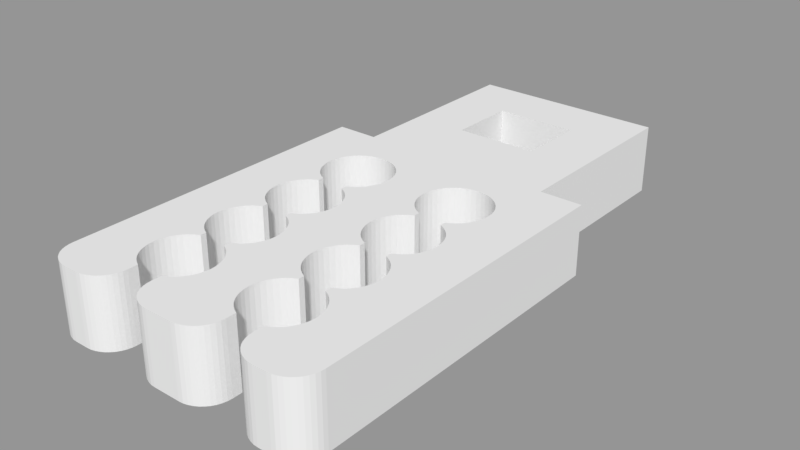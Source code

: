 # Source: AnimatedPanelBuildInstruction.blend  (saved by Blender 2.79.0; exported with 4.5.12 LTS)
import bpy
from mathutils import Matrix  # noqa: F401  (used for matrix-valued properties, if any)

bpy.ops.wm.read_factory_settings(use_empty=True)
scene = bpy.context.scene
scene.name = 'Holder.8'

# ---- collections
col_collection_1_004 = bpy.data.collections.new('Collection 1.004'); scene.collection.children.link(col_collection_1_004)

# ---- meshes
me_holder_8 = bpy.data.meshes.new('Holder.8')
me_holder_8.from_pydata([(-0.03, 0.05, 0.03), (-0.03, -2.384e-09, 0.03), (-0.03, 0.05, -1.907e-08), (-0.03, 0.0, -1.907e-08), (0.03, 0.05, 0.03), (0.03, 0.05, -1.907e-08), (0.03, -2.384e-09, 0.03), (0.03, 0.0, -1.907e-08), (-0.1, -0.28, 0.03), (-0.1, -0.05, 0.03), (-0.1, -0.28, -3.815e-08), (-0.1, -0.05, -1.907e-08), (-0.08, -0.3, -3.815e-08), (-0.08, -0.3, 0.03), (-0.08313, -0.2998, -3.815e-08), (-0.08313, -0.2998, 0.03), (-0.08618, -0.299, 0.03), (-0.08618, -0.299, -3.815e-08), (-0.08908, -0.2978, 0.03), (-0.08908, -0.2978, -3.815e-08), (-0.09176, -0.2962, 0.03), (-0.09176, -0.2962, -3.815e-08), (-0.09414, -0.2941, 0.03), (-0.09414, -0.2941, -3.815e-08), (-0.09618, -0.2918, 0.03), (-0.09618, -0.2918, -3.815e-08), (-0.09782, -0.2891, 0.03), (-0.09782, -0.2891, -3.815e-08), (-0.09902, -0.2862, 0.03), (-0.09902, -0.2862, -3.815e-08), (-0.09975, -0.2831, 0.03), (-0.09975, -0.2831, -3.815e-08), (-0.07, -0.3, 0.03), (-0.07, -0.3, -3.815e-08), (-0.05, -0.28, -3.815e-08), (-0.05, -0.28, 0.03), (-0.05025, -0.2831, -3.815e-08), (-0.05025, -0.2831, 0.03), (-0.05098, -0.2862, 0.03), (-0.05098, -0.2862, -3.815e-08), (-0.05218, -0.2891, 0.03), (-0.05218, -0.2891, -3.815e-08), (-0.05382, -0.2918, 0.03), (-0.05382, -0.2918, -3.815e-08), (-0.05586, -0.2941, 0.03), (-0.05586, -0.2941, -3.815e-08), (-0.05824, -0.2962, 0.03), (-0.05824, -0.2962, -3.815e-08), (-0.06092, -0.2978, 0.03), (-0.06092, -0.2978, -3.815e-08), (-0.06382, -0.299, 0.03), (-0.06382, -0.299, -3.815e-08), (-0.06687, -0.2998, 0.03), (-0.06687, -0.2998, -3.815e-08), (-0.05, -0.2729, 0.03), (-0.05, -0.2729, -3.815e-08), (-0.05, -0.2271, 0.03), (-0.0532, -0.2288, 0.03), (-0.05, -0.2271, -3.815e-08), (-0.0532, -0.2288, -3.815e-08), (-0.05613, -0.2309, 0.03), (-0.05613, -0.2309, -3.815e-08), (-0.05872, -0.2334, 0.03), (-0.05872, -0.2334, -3.815e-08), (-0.06092, -0.2363, 0.03), (-0.06092, -0.2363, -3.815e-08), (-0.06267, -0.2395, 0.03), (-0.06267, -0.2395, -3.815e-08), (-0.06396, -0.2429, 0.03), (-0.06396, -0.2429, -3.815e-08), (-0.06474, -0.2464, 0.03), (-0.06474, -0.2464, -3.815e-08), (-0.065, -0.25, 0.03), (-0.065, -0.25, -3.815e-08), (-0.06474, -0.2536, 0.03), (-0.06474, -0.2536, -3.815e-08), (-0.06396, -0.2571, 0.03), (-0.06396, -0.2571, -3.815e-08), (-0.06267, -0.2605, 0.03), (-0.06267, -0.2605, -3.815e-08), (-0.06092, -0.2637, 0.03), (-0.06092, -0.2637, -3.815e-08), (-0.05872, -0.2666, 0.03), (-0.05872, -0.2666, -3.815e-08), (-0.05613, -0.2691, 0.03), (-0.05613, -0.2691, -3.815e-08), (-0.0532, -0.2712, 0.03), (-0.0532, -0.2712, -3.815e-08), (-0.05, -0.2229, 0.03), (-0.05, -0.2229, -3.815e-08), (-0.05, -0.1771, 0.03), (-0.0532, -0.1788, 0.03), (-0.05, -0.1771, -3.815e-08), (-0.0532, -0.1788, -3.815e-08), (-0.05613, -0.1809, 0.03), (-0.05613, -0.1809, -3.815e-08), (-0.05872, -0.1834, 0.03), (-0.05872, -0.1834, -3.815e-08), (-0.06092, -0.1863, 0.03), (-0.06092, -0.1863, -3.815e-08), (-0.06267, -0.1895, 0.03), (-0.06267, -0.1895, -3.815e-08), (-0.06396, -0.1929, 0.03), (-0.06396, -0.1929, -3.815e-08), (-0.06474, -0.1964, 0.03), (-0.06474, -0.1964, -3.815e-08), (-0.065, -0.2, 0.03), (-0.065, -0.2, -3.815e-08), (-0.06474, -0.2036, 0.03), (-0.06474, -0.2036, -3.815e-08), (-0.06396, -0.2071, 0.03), (-0.06396, -0.2071, -3.815e-08), (-0.06267, -0.2105, 0.03), (-0.06267, -0.2105, -3.815e-08), (-0.06092, -0.2137, 0.03), (-0.06092, -0.2137, -3.815e-08), (-0.05872, -0.2166, 0.03), (-0.05872, -0.2166, -3.815e-08), (-0.05613, -0.2191, 0.03), (-0.05613, -0.2191, -3.815e-08), (-0.0532, -0.2212, 0.03), (-0.0532, -0.2212, -3.815e-08), (-0.05, -0.1729, 0.03), (-0.05, -0.1729, -3.815e-08), (-0.05, -0.1271, 0.03), (-0.0532, -0.1288, 0.03), (-0.05, -0.1271, -3.815e-08), (-0.0532, -0.1288, -3.815e-08), (-0.05613, -0.1309, 0.03), (-0.05613, -0.1309, -3.815e-08), (-0.05872, -0.1334, 0.03), (-0.05872, -0.1334, -3.815e-08), (-0.06092, -0.1363, 0.03), (-0.06092, -0.1363, -3.815e-08), (-0.06267, -0.1395, 0.03), (-0.06267, -0.1395, -3.815e-08), (-0.06396, -0.1429, 0.03), (-0.06396, -0.1429, -3.815e-08), (-0.06474, -0.1464, 0.03), (-0.06474, -0.1464, -3.815e-08), (-0.065, -0.15, 0.03), (-0.065, -0.15, -3.815e-08), (-0.06474, -0.1536, 0.03), (-0.06474, -0.1536, -3.815e-08), (-0.06396, -0.1571, 0.03), (-0.06396, -0.1571, -3.815e-08), (-0.06267, -0.1605, 0.03), (-0.06267, -0.1605, -3.815e-08), (-0.06092, -0.1637, 0.03), (-0.06092, -0.1637, -3.815e-08), (-0.05872, -0.1666, 0.03), (-0.05872, -0.1666, -3.815e-08), (-0.05613, -0.1691, 0.03), (-0.05613, -0.1691, -3.815e-08), (-0.0532, -0.1712, 0.03), (-0.0532, -0.1712, -3.815e-08), (-0.05, -0.1229, 0.03), (-0.05, -0.1229, -1.907e-08), (-0.03, -0.1229, 0.03), (-0.02674, -0.1212, 0.03), (-0.03, -0.1229, -1.907e-08), (-0.02674, -0.1212, -1.907e-08), (-0.02377, -0.119, 0.03), (-0.02377, -0.119, -1.907e-08), (-0.02115, -0.1164, 0.03), (-0.02115, -0.1164, -1.907e-08), (-0.01894, -0.1135, 0.03), (-0.01894, -0.1135, -1.907e-08), (-0.01719, -0.1102, 0.03), (-0.01719, -0.1102, -1.907e-08), (-0.01593, -0.1068, 0.03), (-0.01593, -0.1068, -1.907e-08), (-0.0152, -0.1031, 0.03), (-0.0152, -0.1031, -1.907e-08), (-0.01501, -0.09947, 0.03), (-0.01501, -0.09947, -1.907e-08), (-0.01536, -0.0958, 0.03), (-0.01536, -0.0958, -1.907e-08), (-0.01624, -0.09222, 0.03), (-0.01624, -0.09222, -1.907e-08), (-0.01764, -0.08881, 0.03), (-0.01764, -0.08881, -1.907e-08), (-0.01953, -0.08565, 0.03), (-0.01953, -0.08565, -1.907e-08), (-0.02186, -0.08279, 0.03), (-0.02186, -0.08279, -1.907e-08), (-0.02459, -0.08031, 0.03), (-0.02459, -0.08031, -1.907e-08), (-0.02765, -0.07826, 0.03), (-0.02765, -0.07826, -1.907e-08), (-0.03098, -0.07668, 0.03), (-0.03098, -0.07668, -1.907e-08), (-0.03451, -0.07561, 0.03), (-0.03451, -0.07561, -1.907e-08), (-0.03816, -0.07507, 0.03), (-0.03816, -0.07507, -1.907e-08), (-0.04184, -0.07507, 0.03), (-0.04184, -0.07507, -1.907e-08), (-0.04549, -0.07561, 0.03), (-0.04549, -0.07561, -1.907e-08), (-0.04902, -0.07668, 0.03), (-0.04902, -0.07668, -1.907e-08), (-0.05235, -0.07826, 0.03), (-0.05235, -0.07826, -1.907e-08), (-0.05541, -0.08031, 0.03), (-0.05541, -0.08031, -1.907e-08), (-0.05814, -0.08279, 0.03), (-0.05814, -0.08279, -1.907e-08), (-0.06047, -0.08565, 0.03), (-0.06047, -0.08565, -1.907e-08), (-0.06236, -0.08881, 0.03), (-0.06236, -0.08881, -1.907e-08), (-0.06376, -0.09222, 0.03), (-0.06376, -0.09222, -1.907e-08), (-0.06464, -0.0958, 0.03), (-0.06464, -0.0958, -1.907e-08), (-0.06499, -0.09947, 0.03), (-0.06499, -0.09947, -1.907e-08), (-0.0648, -0.1031, 0.03), (-0.0648, -0.1031, -1.907e-08), (-0.06407, -0.1068, 0.03), (-0.06407, -0.1068, -1.907e-08), (-0.06281, -0.1102, 0.03), (-0.06281, -0.1102, -1.907e-08), (-0.06106, -0.1135, 0.03), (-0.06106, -0.1135, -1.907e-08), (-0.05885, -0.1164, 0.03), (-0.05885, -0.1164, -1.907e-08), (-0.05623, -0.119, 0.03), (-0.05623, -0.119, -1.907e-08), (-0.05326, -0.1212, 0.03), (-0.05326, -0.1212, -1.907e-08), (-0.03, -0.1271, 0.03), (-0.03, -0.1271, -3.815e-08), (-0.03, -0.1729, 0.03), (-0.0268, -0.1712, 0.03), (-0.03, -0.1729, -3.815e-08), (-0.0268, -0.1712, -3.815e-08), (-0.02387, -0.1691, 0.03), (-0.02387, -0.1691, -3.815e-08), (-0.02128, -0.1666, 0.03), (-0.02128, -0.1666, -3.815e-08), (-0.01908, -0.1637, 0.03), (-0.01908, -0.1637, -3.815e-08), (-0.01733, -0.1605, 0.03), (-0.01733, -0.1605, -3.815e-08), (-0.01604, -0.1571, 0.03), (-0.01604, -0.1571, -3.815e-08), (-0.01526, -0.1536, 0.03), (-0.01526, -0.1536, -3.815e-08), (-0.015, -0.15, 0.03), (-0.015, -0.15, -3.815e-08), (-0.01526, -0.1464, 0.03), (-0.01526, -0.1464, -3.815e-08), (-0.01604, -0.1429, 0.03), (-0.01604, -0.1429, -3.815e-08), (-0.01733, -0.1395, 0.03), (-0.01733, -0.1395, -3.815e-08), (-0.01908, -0.1363, 0.03), (-0.01908, -0.1363, -3.815e-08), (-0.02128, -0.1334, 0.03), (-0.02128, -0.1334, -3.815e-08), (-0.02387, -0.1309, 0.03), (-0.02387, -0.1309, -3.815e-08), (-0.0268, -0.1288, 0.03), (-0.0268, -0.1288, -3.815e-08), (-0.03, -0.1771, 0.03), (-0.03, -0.1771, -3.815e-08), (-0.03, -0.2229, 0.03), (-0.0268, -0.2212, 0.03), (-0.03, -0.2229, -3.815e-08), (-0.0268, -0.2212, -3.815e-08), (-0.02387, -0.2191, 0.03), (-0.02387, -0.2191, -3.815e-08), (-0.02128, -0.2166, 0.03), (-0.02128, -0.2166, -3.815e-08), (-0.01908, -0.2137, 0.03), (-0.01908, -0.2137, -3.815e-08), (-0.01733, -0.2105, 0.03), (-0.01733, -0.2105, -3.815e-08), (-0.01604, -0.2071, 0.03), (-0.01604, -0.2071, -3.815e-08), (-0.01526, -0.2036, 0.03), (-0.01526, -0.2036, -3.815e-08), (-0.015, -0.2, 0.03), (-0.015, -0.2, -3.815e-08), (-0.01526, -0.1964, 0.03), (-0.01526, -0.1964, -3.815e-08), (-0.01604, -0.1929, 0.03), (-0.01604, -0.1929, -3.815e-08), (-0.01733, -0.1895, 0.03), (-0.01733, -0.1895, -3.815e-08), (-0.01908, -0.1863, 0.03), (-0.01908, -0.1863, -3.815e-08), (-0.02128, -0.1834, 0.03), (-0.02128, -0.1834, -3.815e-08), (-0.02387, -0.1809, 0.03), (-0.02387, -0.1809, -3.815e-08), (-0.0268, -0.1788, 0.03), (-0.0268, -0.1788, -3.815e-08), (-0.03, -0.2271, 0.03), (-0.03, -0.2271, -3.815e-08), (-0.03, -0.2729, 0.03), (-0.0268, -0.2712, 0.03), (-0.03, -0.2729, -3.815e-08), (-0.0268, -0.2712, -3.815e-08), (-0.02387, -0.2691, 0.03), (-0.02387, -0.2691, -3.815e-08), (-0.02128, -0.2666, 0.03), (-0.02128, -0.2666, -3.815e-08), (-0.01908, -0.2637, 0.03), (-0.01908, -0.2637, -3.815e-08), (-0.01733, -0.2605, 0.03), (-0.01733, -0.2605, -3.815e-08), (-0.01604, -0.2571, 0.03), (-0.01604, -0.2571, -3.815e-08), (-0.01526, -0.2536, 0.03), (-0.01526, -0.2536, -3.815e-08), (-0.015, -0.25, 0.03), (-0.015, -0.25, -3.815e-08), (-0.01526, -0.2464, 0.03), (-0.01526, -0.2464, -3.815e-08), (-0.01604, -0.2429, 0.03), (-0.01604, -0.2429, -3.815e-08), (-0.01733, -0.2395, 0.03), (-0.01733, -0.2395, -3.815e-08), (-0.01908, -0.2363, 0.03), (-0.01908, -0.2363, -3.815e-08), (-0.02128, -0.2334, 0.03), (-0.02128, -0.2334, -3.815e-08), (-0.02387, -0.2309, 0.03), (-0.02387, -0.2309, -3.815e-08), (-0.0268, -0.2288, 0.03), (-0.0268, -0.2288, -3.815e-08), (-0.03, -0.28, 0.03), (-0.03, -0.28, -3.815e-08), (-0.01, -0.3, -3.815e-08), (-0.01, -0.3, 0.03), (-0.01313, -0.2998, -3.815e-08), (-0.01313, -0.2998, 0.03), (-0.01618, -0.299, 0.03), (-0.01618, -0.299, -3.815e-08), (-0.01908, -0.2978, 0.03), (-0.01908, -0.2978, -3.815e-08), (-0.02176, -0.2962, 0.03), (-0.02176, -0.2962, -3.815e-08), (-0.02414, -0.2941, 0.03), (-0.02414, -0.2941, -3.815e-08), (-0.02618, -0.2918, 0.03), (-0.02618, -0.2918, -3.815e-08), (-0.02782, -0.2891, 0.03), (-0.02782, -0.2891, -3.815e-08), (-0.02902, -0.2862, 0.03), (-0.02902, -0.2862, -3.815e-08), (-0.02975, -0.2831, 0.03), (-0.02975, -0.2831, -3.815e-08), (0.01, -0.3, 0.03), (0.01, -0.3, -3.815e-08), (0.03, -0.28, -3.815e-08), (0.03, -0.28, 0.03), (0.02975, -0.2831, -3.815e-08), (0.02975, -0.2831, 0.03), (0.02902, -0.2862, 0.03), (0.02902, -0.2862, -3.815e-08), (0.02782, -0.2891, 0.03), (0.02782, -0.2891, -3.815e-08), (0.02618, -0.2918, 0.03), (0.02618, -0.2918, -3.815e-08), (0.02414, -0.2941, 0.03), (0.02414, -0.2941, -3.815e-08), (0.02176, -0.2962, 0.03), (0.02176, -0.2962, -3.815e-08), (0.01908, -0.2978, 0.03), (0.01908, -0.2978, -3.815e-08), (0.01618, -0.299, 0.03), (0.01618, -0.299, -3.815e-08), (0.01313, -0.2998, 0.03), (0.01313, -0.2998, -3.815e-08), (0.03, -0.2729, 0.03), (0.03, -0.2729, -3.815e-08), (0.03, -0.2271, 0.03), (0.0268, -0.2288, 0.03), (0.03, -0.2271, -3.815e-08), (0.0268, -0.2288, -3.815e-08), (0.02387, -0.2309, 0.03), (0.02387, -0.2309, -3.815e-08), (0.02128, -0.2334, 0.03), (0.02128, -0.2334, -3.815e-08), (0.01908, -0.2363, 0.03), (0.01908, -0.2363, -3.815e-08), (0.01733, -0.2395, 0.03), (0.01733, -0.2395, -3.815e-08), (0.01604, -0.2429, 0.03), (0.01604, -0.2429, -3.815e-08), (0.01526, -0.2464, 0.03), (0.01526, -0.2464, -3.815e-08), (0.015, -0.25, 0.03), (0.015, -0.25, -3.815e-08), (0.01526, -0.2536, 0.03), (0.01526, -0.2536, -3.815e-08), (0.01604, -0.2571, 0.03), (0.01604, -0.2571, -3.815e-08), (0.01733, -0.2605, 0.03), (0.01733, -0.2605, -3.815e-08), (0.01908, -0.2637, 0.03), (0.01908, -0.2637, -3.815e-08), (0.02128, -0.2666, 0.03), (0.02128, -0.2666, -3.815e-08), (0.02387, -0.2691, 0.03), (0.02387, -0.2691, -3.815e-08), (0.0268, -0.2712, 0.03), (0.0268, -0.2712, -3.815e-08), (0.03, -0.2229, 0.03), (0.03, -0.2229, -3.815e-08), (0.03, -0.1771, 0.03), (0.0268, -0.1788, 0.03), (0.03, -0.1771, -3.815e-08), (0.0268, -0.1788, -3.815e-08), (0.02387, -0.1809, 0.03), (0.02387, -0.1809, -3.815e-08), (0.02128, -0.1834, 0.03), (0.02128, -0.1834, -3.815e-08), (0.01908, -0.1863, 0.03), (0.01908, -0.1863, -3.815e-08), (0.01733, -0.1895, 0.03), (0.01733, -0.1895, -3.815e-08), (0.01604, -0.1929, 0.03), (0.01604, -0.1929, -3.815e-08), (0.01526, -0.1964, 0.03), (0.01526, -0.1964, -3.815e-08), (0.015, -0.2, 0.03), (0.015, -0.2, -3.815e-08), (0.01526, -0.2036, 0.03), (0.01526, -0.2036, -3.815e-08), (0.01604, -0.2071, 0.03), (0.01604, -0.2071, -3.815e-08), (0.01733, -0.2105, 0.03), (0.01733, -0.2105, -3.815e-08), (0.01908, -0.2137, 0.03), (0.01908, -0.2137, -3.815e-08), (0.02128, -0.2166, 0.03), (0.02128, -0.2166, -3.815e-08), (0.02387, -0.2191, 0.03), (0.02387, -0.2191, -3.815e-08), (0.0268, -0.2212, 0.03), (0.0268, -0.2212, -3.815e-08), (0.03, -0.1729, 0.03), (0.03, -0.1729, -3.815e-08), (0.03, -0.1271, 0.03), (0.0268, -0.1288, 0.03), (0.03, -0.1271, -3.815e-08), (0.0268, -0.1288, -3.815e-08), (0.02387, -0.1309, 0.03), (0.02387, -0.1309, -3.815e-08), (0.02128, -0.1334, 0.03), (0.02128, -0.1334, -3.815e-08), (0.01908, -0.1363, 0.03), (0.01908, -0.1363, -3.815e-08), (0.01733, -0.1395, 0.03), (0.01733, -0.1395, -3.815e-08), (0.01604, -0.1429, 0.03), (0.01604, -0.1429, -3.815e-08), (0.01526, -0.1464, 0.03), (0.01526, -0.1464, -3.815e-08), (0.015, -0.15, 0.03), (0.015, -0.15, -3.815e-08), (0.01526, -0.1536, 0.03), (0.01526, -0.1536, -3.815e-08), (0.01604, -0.1571, 0.03), (0.01604, -0.1571, -3.815e-08), (0.01733, -0.1605, 0.03), (0.01733, -0.1605, -3.815e-08), (0.01908, -0.1637, 0.03), (0.01908, -0.1637, -3.815e-08), (0.02128, -0.1666, 0.03), (0.02128, -0.1666, -3.815e-08), (0.02387, -0.1691, 0.03), (0.02387, -0.1691, -3.815e-08), (0.0268, -0.1712, 0.03), (0.0268, -0.1712, -3.815e-08), (0.03, -0.1229, 0.03), (0.03, -0.1229, -1.907e-08), (0.05, -0.1229, 0.03), (0.05326, -0.1212, 0.03), (0.05, -0.1229, -1.907e-08), (0.05326, -0.1212, -1.907e-08), (0.05623, -0.119, 0.03), (0.05623, -0.119, -1.907e-08), (0.05885, -0.1164, 0.03), (0.05885, -0.1164, -1.907e-08), (0.06106, -0.1135, 0.03), (0.06106, -0.1135, -1.907e-08), (0.06281, -0.1102, 0.03), (0.06281, -0.1102, -1.907e-08), (0.06407, -0.1068, 0.03), (0.06407, -0.1068, -1.907e-08), (0.0648, -0.1031, 0.03), (0.0648, -0.1031, -1.907e-08), (0.06499, -0.09947, 0.03), (0.06499, -0.09947, -1.907e-08), (0.06464, -0.0958, 0.03), (0.06464, -0.0958, -1.907e-08), (0.06376, -0.09222, 0.03), (0.06376, -0.09222, -1.907e-08), (0.06236, -0.08881, 0.03), (0.06236, -0.08881, -1.907e-08), (0.06047, -0.08565, 0.03), (0.06047, -0.08565, -1.907e-08), (0.05814, -0.08279, 0.03), (0.05814, -0.08279, -1.907e-08), (0.05541, -0.08031, 0.03), (0.05541, -0.08031, -1.907e-08), (0.05235, -0.07826, 0.03), (0.05235, -0.07826, -1.907e-08), (0.04902, -0.07668, 0.03), (0.04902, -0.07668, -1.907e-08), (0.04549, -0.07561, 0.03), (0.04549, -0.07561, -1.907e-08), (0.04184, -0.07507, 0.03), (0.04184, -0.07507, -1.907e-08), (0.03816, -0.07507, 0.03), (0.03816, -0.07507, -1.907e-08), (0.03451, -0.07561, 0.03), (0.03451, -0.07561, -1.907e-08), (0.03098, -0.07668, 0.03), (0.03098, -0.07668, -1.907e-08), (0.02765, -0.07826, 0.03), (0.02765, -0.07826, -1.907e-08), (0.02459, -0.08031, 0.03), (0.02459, -0.08031, -1.907e-08), (0.02186, -0.08279, 0.03), (0.02186, -0.08279, -1.907e-08), (0.01953, -0.08565, 0.03), (0.01953, -0.08565, -1.907e-08), (0.01764, -0.08881, 0.03), (0.01764, -0.08881, -1.907e-08), (0.01624, -0.09222, 0.03), (0.01624, -0.09222, -1.907e-08), (0.01536, -0.0958, 0.03), (0.01536, -0.0958, -1.907e-08), (0.01501, -0.09947, 0.03), (0.01501, -0.09947, -1.907e-08), (0.0152, -0.1031, 0.03), (0.0152, -0.1031, -1.907e-08), (0.01593, -0.1068, 0.03), (0.01593, -0.1068, -1.907e-08), (0.01719, -0.1102, 0.03), (0.01719, -0.1102, -1.907e-08), (0.01894, -0.1135, 0.03), (0.01894, -0.1135, -1.907e-08), (0.02115, -0.1164, 0.03), (0.02115, -0.1164, -1.907e-08), (0.02377, -0.119, 0.03), (0.02377, -0.119, -1.907e-08), (0.02674, -0.1212, 0.03), (0.02674, -0.1212, -1.907e-08), (0.05, -0.1271, 0.03), (0.05, -0.1271, -3.815e-08), (0.05, -0.1729, 0.03), (0.0532, -0.1712, 0.03), (0.05, -0.1729, -3.815e-08), (0.0532, -0.1712, -3.815e-08), (0.05613, -0.1691, 0.03), (0.05613, -0.1691, -3.815e-08), (0.05872, -0.1666, 0.03), (0.05872, -0.1666, -3.815e-08), (0.06092, -0.1637, 0.03), (0.06092, -0.1637, -3.815e-08), (0.06267, -0.1605, 0.03), (0.06267, -0.1605, -3.815e-08), (0.06396, -0.1571, 0.03), (0.06396, -0.1571, -3.815e-08), (0.06474, -0.1536, 0.03), (0.06474, -0.1536, -3.815e-08), (0.065, -0.15, 0.03), (0.065, -0.15, -3.815e-08), (0.06474, -0.1464, 0.03), (0.06474, -0.1464, -3.815e-08), (0.06396, -0.1429, 0.03), (0.06396, -0.1429, -3.815e-08), (0.06267, -0.1395, 0.03), (0.06267, -0.1395, -3.815e-08), (0.06092, -0.1363, 0.03), (0.06092, -0.1363, -3.815e-08), (0.05872, -0.1334, 0.03), (0.05872, -0.1334, -3.815e-08), (0.05613, -0.1309, 0.03), (0.05613, -0.1309, -3.815e-08), (0.0532, -0.1288, 0.03), (0.0532, -0.1288, -3.815e-08), (0.05, -0.1771, 0.03), (0.05, -0.1771, -3.815e-08), (0.05, -0.2229, 0.03), (0.0532, -0.2212, 0.03), (0.05, -0.2229, -3.815e-08), (0.0532, -0.2212, -3.815e-08), (0.05613, -0.2191, 0.03), (0.05613, -0.2191, -3.815e-08), (0.05872, -0.2166, 0.03), (0.05872, -0.2166, -3.815e-08), (0.06092, -0.2137, 0.03), (0.06092, -0.2137, -3.815e-08), (0.06267, -0.2105, 0.03), (0.06267, -0.2105, -3.815e-08), (0.06396, -0.2071, 0.03), (0.06396, -0.2071, -3.815e-08), (0.06474, -0.2036, 0.03), (0.06474, -0.2036, -3.815e-08), (0.065, -0.2, 0.03), (0.065, -0.2, -3.815e-08), (0.06474, -0.1964, 0.03), (0.06474, -0.1964, -3.815e-08), (0.06396, -0.1929, 0.03), (0.06396, -0.1929, -3.815e-08), (0.06267, -0.1895, 0.03), (0.06267, -0.1895, -3.815e-08), (0.06092, -0.1863, 0.03), (0.06092, -0.1863, -3.815e-08), (0.05872, -0.1834, 0.03), (0.05872, -0.1834, -3.815e-08), (0.05613, -0.1809, 0.03), (0.05613, -0.1809, -3.815e-08), (0.0532, -0.1788, 0.03), (0.0532, -0.1788, -3.815e-08), (0.05, -0.2271, 0.03), (0.05, -0.2271, -3.815e-08), (0.05, -0.2729, 0.03), (0.0532, -0.2712, 0.03), (0.05, -0.2729, -3.815e-08), (0.0532, -0.2712, -3.815e-08), (0.05613, -0.2691, 0.03), (0.05613, -0.2691, -3.815e-08), (0.05872, -0.2666, 0.03), (0.05872, -0.2666, -3.815e-08), (0.06092, -0.2637, 0.03), (0.06092, -0.2637, -3.815e-08), (0.06267, -0.2605, 0.03), (0.06267, -0.2605, -3.815e-08), (0.06396, -0.2571, 0.03), (0.06396, -0.2571, -3.815e-08), (0.06474, -0.2536, 0.03), (0.06474, -0.2536, -3.815e-08), (0.065, -0.25, 0.03), (0.065, -0.25, -3.815e-08), (0.06474, -0.2464, 0.03), (0.06474, -0.2464, -3.815e-08), (0.06396, -0.2429, 0.03), (0.06396, -0.2429, -3.815e-08), (0.06267, -0.2395, 0.03), (0.06267, -0.2395, -3.815e-08), (0.06092, -0.2363, 0.03), (0.06092, -0.2363, -3.815e-08), (0.05872, -0.2334, 0.03), (0.05872, -0.2334, -3.815e-08), (0.05613, -0.2309, 0.03), (0.05613, -0.2309, -3.815e-08), (0.0532, -0.2288, 0.03), (0.0532, -0.2288, -3.815e-08), (0.05, -0.28, 0.03), (0.05, -0.28, -3.815e-08), (0.07, -0.3, -3.815e-08), (0.07, -0.3, 0.03), (0.06687, -0.2998, -3.815e-08), (0.06687, -0.2998, 0.03), (0.06382, -0.299, 0.03), (0.06382, -0.299, -3.815e-08), (0.06092, -0.2978, 0.03), (0.06092, -0.2978, -3.815e-08), (0.05824, -0.2962, 0.03), (0.05824, -0.2962, -3.815e-08), (0.05586, -0.2941, 0.03), (0.05586, -0.2941, -3.815e-08), (0.05382, -0.2918, 0.03), (0.05382, -0.2918, -3.815e-08), (0.05218, -0.2891, 0.03), (0.05218, -0.2891, -3.815e-08), (0.05098, -0.2862, 0.03), (0.05098, -0.2862, -3.815e-08), (0.05025, -0.2831, 0.03), (0.05025, -0.2831, -3.815e-08), (0.08, -0.3, 0.03), (0.08, -0.3, -3.815e-08), (0.1, -0.28, -3.815e-08), (0.1, -0.28, 0.03), (0.09975, -0.2831, -3.815e-08), (0.09975, -0.2831, 0.03), (0.09902, -0.2862, 0.03), (0.09902, -0.2862, -3.815e-08), (0.09782, -0.2891, 0.03), (0.09782, -0.2891, -3.815e-08), (0.09618, -0.2918, 0.03), (0.09618, -0.2918, -3.815e-08), (0.09414, -0.2941, 0.03), (0.09414, -0.2941, -3.815e-08), (0.09176, -0.2962, 0.03), (0.09176, -0.2962, -3.815e-08), (0.08908, -0.2978, 0.03), (0.08908, -0.2978, -3.815e-08), (0.08618, -0.299, 0.03), (0.08618, -0.299, -3.815e-08), (0.08313, -0.2998, 0.03), (0.08313, -0.2998, -3.815e-08), (0.1, -0.05, 0.03), (0.1, -0.05, -1.907e-08), (0.07, -0.05, 0.03), (0.07, -0.05, -1.907e-08), (0.07, 0.09, 0.03), (0.07, 0.09, -1.907e-08), (-0.07, 0.09, 0.03), (-0.07, 0.09, -1.907e-08), (-0.07, -0.05, 0.03), (-0.07, -0.05, -1.907e-08)], [], [(0, 1, 2), (2, 1, 3), (4, 0, 5), (5, 0, 2), (6, 4, 7), (7, 4, 5), (1, 6, 3), (3, 6, 7), (8, 9, 10), (10, 9, 11), (12, 13, 14), (14, 13, 15), (14, 15, 16), (14, 16, 17), (17, 16, 18), (17, 18, 19), (19, 18, 20), (19, 20, 21), (21, 20, 22), (21, 22, 23), (23, 22, 24), (23, 24, 25), (25, 24, 26), (25, 26, 27), (27, 26, 28), (27, 28, 29), (29, 28, 30), (29, 30, 31), (31, 30, 8), (31, 8, 10), (32, 13, 33), (33, 13, 12), (34, 35, 36), (36, 35, 37), (36, 37, 38), (36, 38, 39), (39, 38, 40), (39, 40, 41), (41, 40, 42), (41, 42, 43), (43, 42, 44), (43, 44, 45), (45, 44, 46), (45, 46, 47), (47, 46, 48), (47, 48, 49), (49, 48, 50), (49, 50, 51), (51, 50, 52), (51, 52, 53), (53, 52, 32), (53, 32, 33), (54, 35, 55), (55, 35, 34), (56, 57, 58), (58, 57, 59), (59, 57, 60), (59, 60, 61), (61, 60, 62), (61, 62, 63), (63, 62, 64), (63, 64, 65), (65, 64, 66), (65, 66, 67), (67, 66, 68), (67, 68, 69), (69, 68, 70), (69, 70, 71), (71, 70, 72), (71, 72, 73), (73, 72, 74), (73, 74, 75), (75, 74, 76), (75, 76, 77), (77, 76, 78), (77, 78, 79), (79, 78, 80), (79, 80, 81), (81, 80, 82), (81, 82, 83), (83, 82, 84), (83, 84, 85), (85, 84, 86), (85, 86, 87), (87, 86, 55), (55, 86, 54), (88, 56, 89), (89, 56, 58), (90, 91, 92), (92, 91, 93), (93, 91, 94), (93, 94, 95), (95, 94, 96), (95, 96, 97), (97, 96, 98), (97, 98, 99), (99, 98, 100), (99, 100, 101), (101, 100, 102), (101, 102, 103), (103, 102, 104), (103, 104, 105), (105, 104, 106), (105, 106, 107), (107, 106, 108), (107, 108, 109), (109, 108, 110), (109, 110, 111), (111, 110, 112), (111, 112, 113), (113, 112, 114), (113, 114, 115), (115, 114, 116), (115, 116, 117), (117, 116, 118), (117, 118, 119), (119, 118, 120), (119, 120, 121), (121, 120, 89), (89, 120, 88), (122, 90, 123), (123, 90, 92), (124, 125, 126), (126, 125, 127), (127, 125, 128), (127, 128, 129), (129, 128, 130), (129, 130, 131), (131, 130, 132), (131, 132, 133), (133, 132, 134), (133, 134, 135), (135, 134, 136), (135, 136, 137), (137, 136, 138), (137, 138, 139), (139, 138, 140), (139, 140, 141), (141, 140, 142), (141, 142, 143), (143, 142, 144), (143, 144, 145), (145, 144, 146), (145, 146, 147), (147, 146, 148), (147, 148, 149), (149, 148, 150), (149, 150, 151), (151, 150, 152), (151, 152, 153), (153, 152, 154), (153, 154, 155), (155, 154, 123), (123, 154, 122), (156, 124, 157), (157, 124, 126), (158, 159, 160), (160, 159, 161), (161, 159, 162), (161, 162, 163), (163, 162, 164), (163, 164, 165), (165, 164, 166), (165, 166, 167), (167, 166, 168), (167, 168, 169), (169, 168, 170), (169, 170, 171), (171, 170, 172), (171, 172, 173), (173, 172, 174), (173, 174, 175), (175, 174, 176), (175, 176, 177), (177, 176, 178), (177, 178, 179), (179, 178, 180), (179, 180, 181), (181, 180, 182), (181, 182, 183), (183, 182, 184), (183, 184, 185), (185, 184, 186), (185, 186, 187), (187, 186, 188), (187, 188, 189), (189, 188, 190), (189, 190, 191), (191, 190, 192), (191, 192, 193), (193, 192, 194), (193, 194, 195), (195, 194, 196), (195, 196, 197), (197, 196, 198), (197, 198, 199), (199, 198, 200), (199, 200, 201), (201, 200, 202), (201, 202, 203), (203, 202, 204), (203, 204, 205), (205, 204, 206), (205, 206, 207), (207, 206, 208), (207, 208, 209), (209, 208, 210), (209, 210, 211), (211, 210, 212), (211, 212, 213), (213, 212, 214), (213, 214, 215), (215, 214, 216), (215, 216, 217), (217, 216, 218), (217, 218, 219), (219, 218, 220), (219, 220, 221), (221, 220, 222), (221, 222, 223), (223, 222, 224), (223, 224, 225), (225, 224, 226), (225, 226, 227), (227, 226, 228), (227, 228, 229), (229, 228, 230), (229, 230, 231), (231, 230, 157), (157, 230, 156), (232, 158, 233), (233, 158, 160), (234, 235, 236), (236, 235, 237), (237, 235, 238), (237, 238, 239), (239, 238, 240), (239, 240, 241), (241, 240, 242), (241, 242, 243), (243, 242, 244), (243, 244, 245), (245, 244, 246), (245, 246, 247), (247, 246, 248), (247, 248, 249), (249, 248, 250), (249, 250, 251), (251, 250, 252), (251, 252, 253), (253, 252, 254), (253, 254, 255), (255, 254, 256), (255, 256, 257), (257, 256, 258), (257, 258, 259), (259, 258, 260), (259, 260, 261), (261, 260, 262), (261, 262, 263), (263, 262, 264), (263, 264, 265), (265, 264, 233), (233, 264, 232), (266, 234, 267), (267, 234, 236), (268, 269, 270), (270, 269, 271), (271, 269, 272), (271, 272, 273), (273, 272, 274), (273, 274, 275), (275, 274, 276), (275, 276, 277), (277, 276, 278), (277, 278, 279), (279, 278, 280), (279, 280, 281), (281, 280, 282), (281, 282, 283), (283, 282, 284), (283, 284, 285), (285, 284, 286), (285, 286, 287), (287, 286, 288), (287, 288, 289), (289, 288, 290), (289, 290, 291), (291, 290, 292), (291, 292, 293), (293, 292, 294), (293, 294, 295), (295, 294, 296), (295, 296, 297), (297, 296, 298), (297, 298, 299), (299, 298, 267), (267, 298, 266), (300, 268, 301), (301, 268, 270), (302, 303, 304), (304, 303, 305), (305, 303, 306), (305, 306, 307), (307, 306, 308), (307, 308, 309), (309, 308, 310), (309, 310, 311), (311, 310, 312), (311, 312, 313), (313, 312, 314), (313, 314, 315), (315, 314, 316), (315, 316, 317), (317, 316, 318), (317, 318, 319), (319, 318, 320), (319, 320, 321), (321, 320, 322), (321, 322, 323), (323, 322, 324), (323, 324, 325), (325, 324, 326), (325, 326, 327), (327, 326, 328), (327, 328, 329), (329, 328, 330), (329, 330, 331), (331, 330, 332), (331, 332, 333), (333, 332, 301), (301, 332, 300), (334, 302, 335), (335, 302, 304), (336, 337, 338), (338, 337, 339), (338, 339, 340), (338, 340, 341), (341, 340, 342), (341, 342, 343), (343, 342, 344), (343, 344, 345), (345, 344, 346), (345, 346, 347), (347, 346, 348), (347, 348, 349), (349, 348, 350), (349, 350, 351), (351, 350, 352), (351, 352, 353), (353, 352, 354), (353, 354, 355), (355, 354, 334), (355, 334, 335), (356, 337, 357), (357, 337, 336), (358, 359, 360), (360, 359, 361), (360, 361, 362), (360, 362, 363), (363, 362, 364), (363, 364, 365), (365, 364, 366), (365, 366, 367), (367, 366, 368), (367, 368, 369), (369, 368, 370), (369, 370, 371), (371, 370, 372), (371, 372, 373), (373, 372, 374), (373, 374, 375), (375, 374, 376), (375, 376, 377), (377, 376, 356), (377, 356, 357), (378, 359, 379), (379, 359, 358), (380, 381, 382), (382, 381, 383), (383, 381, 384), (383, 384, 385), (385, 384, 386), (385, 386, 387), (387, 386, 388), (387, 388, 389), (389, 388, 390), (389, 390, 391), (391, 390, 392), (391, 392, 393), (393, 392, 394), (393, 394, 395), (395, 394, 396), (395, 396, 397), (397, 396, 398), (397, 398, 399), (399, 398, 400), (399, 400, 401), (401, 400, 402), (401, 402, 403), (403, 402, 404), (403, 404, 405), (405, 404, 406), (405, 406, 407), (407, 406, 408), (407, 408, 409), (409, 408, 410), (409, 410, 411), (411, 410, 379), (379, 410, 378), (412, 380, 413), (413, 380, 382), (414, 415, 416), (416, 415, 417), (417, 415, 418), (417, 418, 419), (419, 418, 420), (419, 420, 421), (421, 420, 422), (421, 422, 423), (423, 422, 424), (423, 424, 425), (425, 424, 426), (425, 426, 427), (427, 426, 428), (427, 428, 429), (429, 428, 430), (429, 430, 431), (431, 430, 432), (431, 432, 433), (433, 432, 434), (433, 434, 435), (435, 434, 436), (435, 436, 437), (437, 436, 438), (437, 438, 439), (439, 438, 440), (439, 440, 441), (441, 440, 442), (441, 442, 443), (443, 442, 444), (443, 444, 445), (445, 444, 413), (413, 444, 412), (446, 414, 447), (447, 414, 416), (448, 449, 450), (450, 449, 451), (451, 449, 452), (451, 452, 453), (453, 452, 454), (453, 454, 455), (455, 454, 456), (455, 456, 457), (457, 456, 458), (457, 458, 459), (459, 458, 460), (459, 460, 461), (461, 460, 462), (461, 462, 463), (463, 462, 464), (463, 464, 465), (465, 464, 466), (465, 466, 467), (467, 466, 468), (467, 468, 469), (469, 468, 470), (469, 470, 471), (471, 470, 472), (471, 472, 473), (473, 472, 474), (473, 474, 475), (475, 474, 476), (475, 476, 477), (477, 476, 478), (477, 478, 479), (479, 478, 447), (447, 478, 446), (480, 448, 481), (481, 448, 450), (482, 483, 484), (484, 483, 485), (485, 483, 486), (485, 486, 487), (487, 486, 488), (487, 488, 489), (489, 488, 490), (489, 490, 491), (491, 490, 492), (491, 492, 493), (493, 492, 494), (493, 494, 495), (495, 494, 496), (495, 496, 497), (497, 496, 498), (497, 498, 499), (499, 498, 500), (499, 500, 501), (501, 500, 502), (501, 502, 503), (503, 502, 504), (503, 504, 505), (505, 504, 506), (505, 506, 507), (507, 506, 508), (507, 508, 509), (509, 508, 510), (509, 510, 511), (511, 510, 512), (511, 512, 513), (513, 512, 514), (513, 514, 515), (515, 514, 516), (515, 516, 517), (517, 516, 518), (517, 518, 519), (519, 518, 520), (519, 520, 521), (521, 520, 522), (521, 522, 523), (523, 522, 524), (523, 524, 525), (525, 524, 526), (525, 526, 527), (527, 526, 528), (527, 528, 529), (529, 528, 530), (529, 530, 531), (531, 530, 532), (531, 532, 533), (533, 532, 534), (533, 534, 535), (535, 534, 536), (535, 536, 537), (537, 536, 538), (537, 538, 539), (539, 538, 540), (539, 540, 541), (541, 540, 542), (541, 542, 543), (543, 542, 544), (543, 544, 545), (545, 544, 546), (545, 546, 547), (547, 546, 548), (547, 548, 549), (549, 548, 550), (549, 550, 551), (551, 550, 552), (551, 552, 553), (553, 552, 554), (553, 554, 555), (555, 554, 481), (481, 554, 480), (556, 482, 557), (557, 482, 484), (558, 559, 560), (560, 559, 561), (561, 559, 562), (561, 562, 563), (563, 562, 564), (563, 564, 565), (565, 564, 566), (565, 566, 567), (567, 566, 568), (567, 568, 569), (569, 568, 570), (569, 570, 571), (571, 570, 572), (571, 572, 573), (573, 572, 574), (573, 574, 575), (575, 574, 576), (575, 576, 577), (577, 576, 578), (577, 578, 579), (579, 578, 580), (579, 580, 581), (581, 580, 582), (581, 582, 583), (583, 582, 584), (583, 584, 585), (585, 584, 586), (585, 586, 587), (587, 586, 588), (587, 588, 589), (589, 588, 557), (557, 588, 556), (590, 558, 591), (591, 558, 560), (592, 593, 594), (594, 593, 595), (595, 593, 596), (595, 596, 597), (597, 596, 598), (597, 598, 599), (599, 598, 600), (599, 600, 601), (601, 600, 602), (601, 602, 603), (603, 602, 604), (603, 604, 605), (605, 604, 606), (605, 606, 607), (607, 606, 608), (607, 608, 609), (609, 608, 610), (609, 610, 611), (611, 610, 612), (611, 612, 613), (613, 612, 614), (613, 614, 615), (615, 614, 616), (615, 616, 617), (617, 616, 618), (617, 618, 619), (619, 618, 620), (619, 620, 621), (621, 620, 622), (621, 622, 623), (623, 622, 591), (591, 622, 590), (624, 592, 625), (625, 592, 594), (626, 627, 628), (628, 627, 629), (629, 627, 630), (629, 630, 631), (631, 630, 632), (631, 632, 633), (633, 632, 634), (633, 634, 635), (635, 634, 636), (635, 636, 637), (637, 636, 638), (637, 638, 639), (639, 638, 640), (639, 640, 641), (641, 640, 642), (641, 642, 643), (643, 642, 644), (643, 644, 645), (645, 644, 646), (645, 646, 647), (647, 646, 648), (647, 648, 649), (649, 648, 650), (649, 650, 651), (651, 650, 652), (651, 652, 653), (653, 652, 654), (653, 654, 655), (655, 654, 656), (655, 656, 657), (657, 656, 625), (625, 656, 624), (658, 626, 659), (659, 626, 628), (660, 661, 662), (662, 661, 663), (662, 663, 664), (662, 664, 665), (665, 664, 666), (665, 666, 667), (667, 666, 668), (667, 668, 669), (669, 668, 670), (669, 670, 671), (671, 670, 672), (671, 672, 673), (673, 672, 674), (673, 674, 675), (675, 674, 676), (675, 676, 677), (677, 676, 678), (677, 678, 679), (679, 678, 658), (679, 658, 659), (680, 661, 681), (681, 661, 660), (682, 683, 684), (684, 683, 685), (684, 685, 686), (684, 686, 687), (687, 686, 688), (687, 688, 689), (689, 688, 690), (689, 690, 691), (691, 690, 692), (691, 692, 693), (693, 692, 694), (693, 694, 695), (695, 694, 696), (695, 696, 697), (697, 696, 698), (697, 698, 699), (699, 698, 700), (699, 700, 701), (701, 700, 680), (701, 680, 681), (702, 683, 703), (703, 683, 682), (704, 702, 705), (705, 702, 703), (706, 704, 707), (707, 704, 705), (708, 706, 709), (709, 706, 707), (710, 708, 711), (711, 708, 709), (9, 710, 11), (11, 710, 711), (7, 183, 3), (3, 183, 185), (3, 185, 187), (5, 707, 7), (7, 707, 705), (7, 705, 517), (517, 705, 515), (515, 705, 513), (513, 705, 511), (511, 705, 509), (509, 705, 507), (507, 705, 505), (505, 705, 503), (503, 705, 501), (501, 705, 703), (501, 703, 499), (499, 703, 497), (497, 703, 577), (497, 577, 495), (495, 577, 579), (495, 579, 493), (493, 579, 581), (493, 581, 491), (491, 581, 583), (491, 583, 489), (489, 583, 585), (489, 585, 487), (487, 585, 587), (487, 587, 485), (485, 587, 589), (485, 589, 484), (484, 589, 557), (5, 2, 707), (707, 2, 709), (709, 2, 3), (709, 3, 711), (711, 3, 199), (711, 199, 201), (711, 215, 11), (11, 215, 217), (11, 217, 219), (577, 703, 575), (575, 703, 682), (575, 682, 573), (573, 682, 611), (573, 611, 571), (571, 611, 613), (571, 613, 615), (684, 687, 682), (682, 687, 689), (682, 689, 691), (691, 693, 682), (682, 693, 695), (682, 695, 697), (697, 699, 682), (682, 699, 641), (682, 641, 643), (699, 701, 641), (641, 701, 681), (641, 681, 639), (639, 681, 660), (639, 660, 637), (637, 660, 635), (635, 660, 662), (635, 662, 665), (635, 665, 633), (633, 665, 667), (633, 667, 669), (633, 669, 631), (631, 669, 671), (631, 671, 673), (673, 675, 631), (631, 675, 629), (629, 675, 677), (629, 677, 679), (679, 659, 629), (629, 659, 628), (643, 645, 682), (682, 645, 607), (682, 607, 609), (607, 645, 605), (605, 645, 647), (605, 647, 649), (605, 649, 603), (603, 649, 651), (603, 651, 601), (601, 651, 653), (601, 653, 599), (599, 653, 655), (599, 655, 597), (597, 655, 657), (597, 657, 595), (595, 657, 625), (595, 625, 594), (609, 611, 682), (571, 615, 569), (569, 615, 617), (569, 617, 567), (567, 617, 619), (567, 619, 565), (565, 619, 621), (565, 621, 563), (563, 621, 623), (563, 623, 561), (561, 623, 591), (561, 591, 560), (517, 519, 7), (7, 519, 521), (7, 521, 523), (523, 525, 7), (7, 525, 527), (7, 527, 529), (529, 531, 7), (7, 531, 533), (7, 533, 183), (183, 533, 181), (181, 533, 535), (181, 535, 179), (179, 535, 537), (179, 537, 177), (177, 537, 539), (177, 539, 175), (175, 539, 541), (175, 541, 173), (173, 541, 543), (173, 543, 171), (171, 543, 545), (171, 545, 255), (255, 545, 461), (255, 461, 253), (253, 461, 463), (253, 463, 251), (251, 463, 465), (251, 465, 249), (249, 465, 467), (249, 467, 247), (247, 467, 469), (247, 469, 289), (289, 469, 427), (289, 427, 287), (287, 427, 429), (287, 429, 285), (285, 429, 431), (285, 431, 283), (283, 431, 433), (283, 433, 281), (281, 433, 435), (281, 435, 323), (323, 435, 393), (323, 393, 321), (321, 393, 395), (321, 395, 319), (319, 395, 397), (319, 397, 317), (317, 397, 399), (317, 399, 315), (315, 399, 401), (315, 401, 336), (336, 401, 357), (357, 401, 403), (357, 403, 405), (545, 547, 461), (461, 547, 459), (459, 547, 549), (459, 549, 457), (457, 549, 551), (457, 551, 455), (455, 551, 553), (455, 553, 453), (453, 553, 555), (453, 555, 451), (451, 555, 481), (451, 481, 450), (469, 471, 427), (427, 471, 425), (425, 471, 473), (425, 473, 423), (423, 473, 475), (423, 475, 421), (421, 475, 477), (421, 477, 419), (419, 477, 479), (419, 479, 417), (417, 479, 447), (417, 447, 416), (435, 437, 393), (393, 437, 391), (391, 437, 439), (391, 439, 389), (389, 439, 441), (389, 441, 387), (387, 441, 443), (387, 443, 385), (385, 443, 445), (385, 445, 383), (383, 445, 413), (383, 413, 382), (407, 375, 405), (405, 375, 377), (405, 377, 357), (409, 371, 407), (407, 371, 373), (407, 373, 375), (411, 365, 409), (409, 365, 367), (409, 367, 369), (379, 358, 411), (411, 358, 360), (411, 360, 363), (363, 365, 411), (369, 371, 409), (338, 311, 336), (336, 311, 313), (336, 313, 315), (338, 341, 311), (311, 341, 309), (309, 341, 343), (309, 343, 345), (309, 345, 307), (307, 345, 347), (307, 347, 349), (349, 351, 307), (307, 351, 305), (305, 351, 353), (305, 353, 355), (355, 335, 305), (305, 335, 304), (281, 323, 279), (279, 323, 325), (279, 325, 277), (277, 325, 327), (277, 327, 275), (275, 327, 329), (275, 329, 273), (273, 329, 331), (273, 331, 271), (271, 331, 333), (271, 333, 270), (270, 333, 301), (247, 289, 245), (245, 289, 291), (245, 291, 243), (243, 291, 293), (243, 293, 241), (241, 293, 295), (241, 295, 239), (239, 295, 297), (239, 297, 237), (237, 297, 299), (237, 299, 236), (236, 299, 267), (171, 255, 169), (169, 255, 257), (169, 257, 167), (167, 257, 259), (167, 259, 165), (165, 259, 261), (165, 261, 163), (163, 261, 263), (163, 263, 161), (161, 263, 265), (161, 265, 160), (160, 265, 233), (187, 189, 3), (3, 189, 191), (3, 191, 193), (193, 195, 3), (3, 195, 197), (3, 197, 199), (201, 203, 711), (711, 203, 205), (711, 205, 207), (207, 209, 711), (711, 209, 211), (711, 211, 213), (213, 215, 711), (11, 219, 139), (139, 219, 221), (139, 221, 137), (137, 221, 223), (137, 223, 135), (135, 223, 225), (135, 225, 133), (133, 225, 227), (133, 227, 131), (131, 227, 229), (131, 229, 129), (129, 229, 231), (129, 231, 127), (127, 231, 157), (127, 157, 126), (139, 141, 11), (11, 141, 10), (10, 141, 143), (10, 143, 105), (105, 143, 145), (105, 145, 103), (103, 145, 101), (101, 145, 147), (101, 147, 99), (99, 147, 149), (99, 149, 97), (97, 149, 151), (97, 151, 95), (95, 151, 153), (95, 153, 93), (93, 153, 155), (93, 155, 92), (92, 155, 123), (105, 107, 10), (10, 107, 109), (10, 109, 71), (71, 109, 111), (71, 111, 69), (69, 111, 67), (67, 111, 113), (67, 113, 65), (65, 113, 115), (65, 115, 63), (63, 115, 117), (63, 117, 61), (61, 117, 119), (61, 119, 59), (59, 119, 121), (59, 121, 58), (58, 121, 89), (71, 73, 10), (10, 73, 75), (10, 75, 17), (17, 75, 14), (14, 75, 12), (12, 75, 77), (12, 77, 33), (33, 77, 79), (33, 79, 81), (83, 51, 81), (81, 51, 53), (81, 53, 33), (85, 47, 83), (83, 47, 49), (83, 49, 51), (87, 41, 85), (85, 41, 43), (85, 43, 45), (55, 34, 87), (87, 34, 36), (87, 36, 39), (39, 41, 87), (45, 47, 85), (17, 19, 10), (10, 19, 21), (10, 21, 23), (23, 25, 10), (10, 25, 27), (10, 27, 29), (29, 31, 10), (1, 532, 6), (6, 532, 530), (6, 530, 528), (0, 708, 1), (1, 708, 710), (1, 710, 198), (198, 710, 200), (200, 710, 202), (202, 710, 204), (204, 710, 206), (206, 710, 208), (208, 710, 210), (210, 710, 212), (212, 710, 214), (214, 710, 9), (214, 9, 216), (216, 9, 218), (218, 9, 138), (218, 138, 220), (220, 138, 136), (220, 136, 222), (222, 136, 134), (222, 134, 224), (224, 134, 132), (224, 132, 226), (226, 132, 130), (226, 130, 228), (228, 130, 128), (228, 128, 230), (230, 128, 125), (230, 125, 156), (156, 125, 124), (0, 4, 708), (708, 4, 706), (706, 4, 6), (706, 6, 704), (704, 6, 516), (704, 516, 514), (138, 9, 140), (140, 9, 8), (140, 8, 142), (142, 8, 104), (142, 104, 144), (144, 104, 102), (144, 102, 100), (30, 28, 8), (8, 28, 26), (8, 26, 24), (24, 22, 8), (8, 22, 20), (8, 20, 18), (18, 16, 8), (8, 16, 74), (8, 74, 72), (16, 15, 74), (74, 15, 13), (74, 13, 76), (76, 13, 32), (76, 32, 78), (78, 32, 80), (80, 32, 52), (80, 52, 50), (80, 50, 82), (82, 50, 48), (82, 48, 46), (82, 46, 84), (84, 46, 44), (84, 44, 42), (42, 40, 84), (84, 40, 86), (86, 40, 38), (86, 38, 37), (37, 35, 86), (86, 35, 54), (72, 70, 8), (8, 70, 108), (8, 108, 106), (108, 70, 110), (110, 70, 68), (110, 68, 66), (110, 66, 112), (112, 66, 64), (112, 64, 114), (114, 64, 62), (114, 62, 116), (116, 62, 60), (116, 60, 118), (118, 60, 57), (118, 57, 120), (120, 57, 56), (120, 56, 88), (106, 104, 8), (144, 100, 146), (146, 100, 98), (146, 98, 148), (148, 98, 96), (148, 96, 150), (150, 96, 94), (150, 94, 152), (152, 94, 91), (152, 91, 154), (154, 91, 90), (154, 90, 122), (198, 196, 1), (1, 196, 194), (1, 194, 192), (192, 190, 1), (1, 190, 188), (1, 188, 186), (186, 184, 1), (1, 184, 182), (1, 182, 532), (532, 182, 534), (534, 182, 180), (534, 180, 536), (536, 180, 178), (536, 178, 538), (538, 178, 176), (538, 176, 540), (540, 176, 174), (540, 174, 542), (542, 174, 172), (542, 172, 544), (544, 172, 170), (544, 170, 460), (460, 170, 254), (460, 254, 462), (462, 254, 252), (462, 252, 464), (464, 252, 250), (464, 250, 466), (466, 250, 248), (466, 248, 468), (468, 248, 246), (468, 246, 426), (426, 246, 288), (426, 288, 428), (428, 288, 286), (428, 286, 430), (430, 286, 284), (430, 284, 432), (432, 284, 282), (432, 282, 434), (434, 282, 280), (434, 280, 392), (392, 280, 322), (392, 322, 394), (394, 322, 320), (394, 320, 396), (396, 320, 318), (396, 318, 398), (398, 318, 316), (398, 316, 400), (400, 316, 314), (400, 314, 356), (356, 314, 337), (337, 314, 312), (337, 312, 310), (170, 168, 254), (254, 168, 256), (256, 168, 166), (256, 166, 258), (258, 166, 164), (258, 164, 260), (260, 164, 162), (260, 162, 262), (262, 162, 159), (262, 159, 264), (264, 159, 158), (264, 158, 232), (246, 244, 288), (288, 244, 290), (290, 244, 242), (290, 242, 292), (292, 242, 240), (292, 240, 294), (294, 240, 238), (294, 238, 296), (296, 238, 235), (296, 235, 298), (298, 235, 234), (298, 234, 266), (280, 278, 322), (322, 278, 324), (324, 278, 276), (324, 276, 326), (326, 276, 274), (326, 274, 328), (328, 274, 272), (328, 272, 330), (330, 272, 269), (330, 269, 332), (332, 269, 268), (332, 268, 300), (308, 340, 310), (310, 340, 339), (310, 339, 337), (306, 344, 308), (308, 344, 342), (308, 342, 340), (303, 350, 306), (306, 350, 348), (306, 348, 346), (302, 334, 303), (303, 334, 354), (303, 354, 352), (352, 350, 303), (346, 344, 306), (376, 404, 356), (356, 404, 402), (356, 402, 400), (376, 374, 404), (404, 374, 406), (406, 374, 372), (406, 372, 370), (406, 370, 408), (408, 370, 368), (408, 368, 366), (366, 364, 408), (408, 364, 410), (410, 364, 362), (410, 362, 361), (361, 359, 410), (410, 359, 378), (434, 392, 436), (436, 392, 390), (436, 390, 438), (438, 390, 388), (438, 388, 440), (440, 388, 386), (440, 386, 442), (442, 386, 384), (442, 384, 444), (444, 384, 381), (444, 381, 412), (412, 381, 380), (468, 426, 470), (470, 426, 424), (470, 424, 472), (472, 424, 422), (472, 422, 474), (474, 422, 420), (474, 420, 476), (476, 420, 418), (476, 418, 478), (478, 418, 415), (478, 415, 446), (446, 415, 414), (544, 460, 546), (546, 460, 458), (546, 458, 548), (548, 458, 456), (548, 456, 550), (550, 456, 454), (550, 454, 552), (552, 454, 452), (552, 452, 554), (554, 452, 449), (554, 449, 480), (480, 449, 448), (528, 526, 6), (6, 526, 524), (6, 524, 522), (522, 520, 6), (6, 520, 518), (6, 518, 516), (514, 512, 704), (704, 512, 510), (704, 510, 508), (508, 506, 704), (704, 506, 504), (704, 504, 502), (502, 500, 704), (704, 500, 702), (702, 500, 498), (702, 498, 496), (702, 496, 576), (576, 496, 494), (576, 494, 578), (578, 494, 492), (578, 492, 580), (580, 492, 490), (580, 490, 582), (582, 490, 488), (582, 488, 584), (584, 488, 486), (584, 486, 586), (586, 486, 483), (586, 483, 588), (588, 483, 482), (588, 482, 556), (576, 574, 702), (702, 574, 683), (683, 574, 572), (683, 572, 610), (610, 572, 570), (610, 570, 612), (612, 570, 614), (614, 570, 568), (614, 568, 616), (616, 568, 566), (616, 566, 618), (618, 566, 564), (618, 564, 620), (620, 564, 562), (620, 562, 622), (622, 562, 559), (622, 559, 590), (590, 559, 558), (610, 608, 683), (683, 608, 606), (683, 606, 644), (644, 606, 604), (644, 604, 646), (646, 604, 648), (648, 604, 602), (648, 602, 650), (650, 602, 600), (650, 600, 652), (652, 600, 598), (652, 598, 654), (654, 598, 596), (654, 596, 656), (656, 596, 593), (656, 593, 624), (624, 593, 592), (644, 642, 683), (683, 642, 640), (683, 640, 698), (698, 640, 700), (700, 640, 680), (680, 640, 638), (680, 638, 661), (661, 638, 636), (661, 636, 634), (632, 664, 634), (634, 664, 663), (634, 663, 661), (630, 668, 632), (632, 668, 666), (632, 666, 664), (627, 674, 630), (630, 674, 672), (630, 672, 670), (626, 658, 627), (627, 658, 678), (627, 678, 676), (676, 674, 627), (670, 668, 630), (698, 696, 683), (683, 696, 694), (683, 694, 692), (692, 690, 683), (683, 690, 688), (683, 688, 686), (686, 685, 683)])
me_holder_8.use_remesh_preserve_volume = False
me_holder_8.use_remesh_preserve_attributes = False
me_holder_8.use_mirror_vertex_groups = False
me_holder_8.update()

# ---- objects
ob_holder_8 = bpy.data.objects.new('Holder.8', me_holder_8)

# ---- transforms, parenting, visibility, modifiers, constraints
ob_holder_8.location = (0.0, 0.0, 0.0)
ob_holder_8.scale = (1.0, 1.0, 1.667)
ob_holder_8.lineart.crease_threshold = 0.0

# ---- collection membership
col_collection_1_004.objects.link(ob_holder_8)

# ---- scene / render settings (as saved in the file)
scene.frame_start = 1; scene.frame_end = 250; scene.frame_set(1)
scene.render.engine = 'BLENDER_EEVEE_NEXT'
scene.render.image_settings.exr_codec = 'NONE'
scene.render.resolution_percentage = 50
scene.render.dither_intensity = 0.0
scene.render.simplify_subdivision_render = 0
scene.render.simplify_child_particles_render = 0.0
scene.cycles.use_denoising = False
scene.cycles.samples = 128
scene.cycles.sampling_pattern = 'TABULATED_SOBOL'
scene.cycles.use_adaptive_sampling = False
scene.cycles.use_light_tree = False
scene.cycles.blur_glossy = 0.0
scene.cycles.sample_clamp_indirect = 0.0
scene.view_settings.view_transform = 'Standard'
bpy.context.view_layer.update()

# ---- added for rendering (the .blend has no active camera and no usable light): camera, sun + grey world if the file has none
cam_auto = bpy.data.cameras.new('AutoCamera')
cam_auto.lens = 50.0
cam_auto.sensor_width = 36.0
cam_auto.clip_end = 1000.0
ob_auto_camera = bpy.data.objects.new('AutoCamera', cam_auto)
scene.collection.objects.link(ob_auto_camera)
ob_auto_camera.location = (0.408149, -0.594779, 0.351519)
ob_auto_camera.rotation_euler = (1.09748, -7.21219e-08, 0.694738)
scene.camera = ob_auto_camera
light_auto_sun = bpy.data.lights.new('AutoSun', 'SUN')
light_auto_sun.energy = 3.0
light_auto_sun.angle = 0.0523599
ob_auto_sun = bpy.data.objects.new('AutoSun', light_auto_sun)
scene.collection.objects.link(ob_auto_sun)
ob_auto_sun.rotation_euler = (0.872665, 0.174533, 0.523599)
if scene.world is None:
    world_auto = bpy.data.worlds.new('AutoWorld')
    world_auto.color = (0.3, 0.3, 0.3)
    scene.world = world_auto
bpy.context.view_layer.update()
